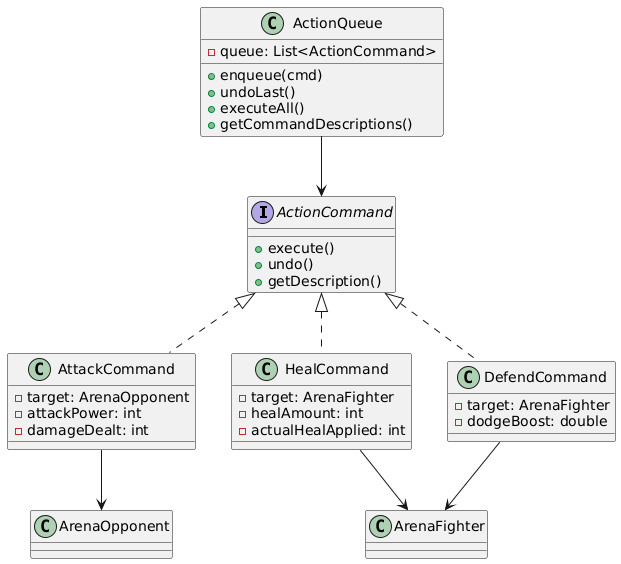

The diagram above was rendered by PlantUML. Its source (embedded in the PNG):
@startuml
interface ActionCommand {
    + execute()
    + undo()
    + getDescription()
}

class AttackCommand {
    - target: ArenaOpponent
    - attackPower: int
    - damageDealt: int
}

class HealCommand {
    - target: ArenaFighter
    - healAmount: int
    - actualHealApplied: int
}

class DefendCommand {
    - target: ArenaFighter
    - dodgeBoost: double
}

class ActionQueue {
    - queue: List<ActionCommand>
    + enqueue(cmd)
    + undoLast()
    + executeAll()
    + getCommandDescriptions()
}

class ArenaFighter
class ArenaOpponent

ActionCommand <|.. AttackCommand
ActionCommand <|.. HealCommand
ActionCommand <|.. DefendCommand

AttackCommand --> ArenaOpponent
HealCommand --> ArenaFighter
DefendCommand --> ArenaFighter

ActionQueue --> ActionCommand
@enduml